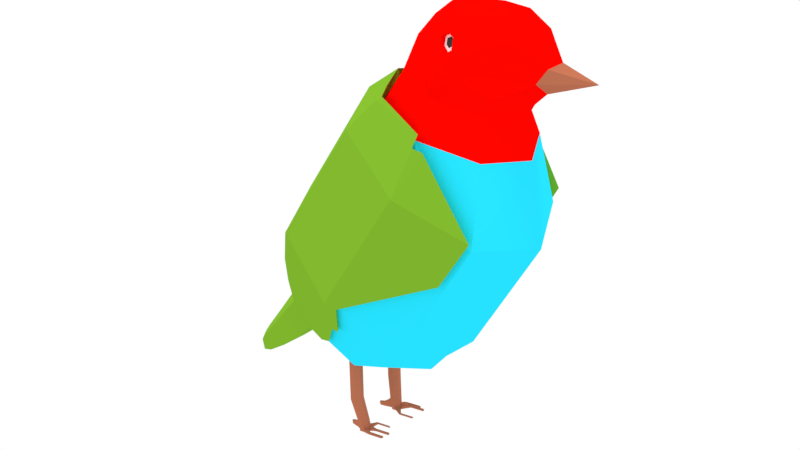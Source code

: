 # Source: Low_Poly_Bird.blend  (saved by Blender 2.78.0; exported with 4.5.12 LTS)
import bpy
from mathutils import Matrix  # noqa: F401  (used for matrix-valued properties, if any)

bpy.ops.wm.read_factory_settings(use_empty=True)
scene = bpy.context.scene
scene.name = 'Scene'

# ---- collections
col_collection_1 = bpy.data.collections.new('Collection 1'); scene.collection.children.link(col_collection_1)

# ---- materials (node trees are filled in below, after node groups)
mat_material = bpy.data.materials.new('Material')
mat_material.alpha_threshold = 0.0
mat_material.use_transparent_shadow = False
mat_material.diffuse_color = (0.01995, 0.7581, 1.0, 1.0)
mat_material.roughness = 0.5
mat_material.specular_intensity = 0.0
mat_material_001 = bpy.data.materials.new('Material.001')
mat_material_001.alpha_threshold = 0.0
mat_material_001.use_transparent_shadow = False
mat_material_001.diffuse_color = (0.2098, 0.4575, 0.02611, 1.0)
mat_material_001.roughness = 0.5
mat_material_001.specular_intensity = 0.2769
mat_material_002 = bpy.data.materials.new('Material.002')
mat_material_002.alpha_threshold = 0.0
mat_material_002.use_transparent_shadow = False
mat_material_002.diffuse_color = (0.477, 0.1554, 0.08305, 1.0)
mat_material_002.roughness = 0.5
mat_material_003 = bpy.data.materials.new('Material.003')
mat_material_003.alpha_threshold = 0.0
mat_material_003.use_transparent_shadow = False
mat_material_003.diffuse_color = (1.0, 0.001739, 0.0, 1.0)
mat_material_003.roughness = 0.5
mat_material_003.specular_intensity = 0.1488
mat_material_004 = bpy.data.materials.new('Material.004')
mat_material_004.alpha_threshold = 0.0
mat_material_004.use_transparent_shadow = False
mat_material_004.diffuse_color = (1.0, 1.0, 1.0, 1.0)
mat_material_004.roughness = 0.5
mat_material_005 = bpy.data.materials.new('Material.005')
mat_material_005.alpha_threshold = 0.0
mat_material_005.use_transparent_shadow = False
mat_material_005.diffuse_color = (0.05222, 0.05222, 0.05222, 1.0)
mat_material_005.roughness = 0.5

# ---- material node trees

# ---- world
world_world = bpy.data.worlds.new('World'); scene.world = world_world
world_world.color = (1.0, 1.0, 1.0)
world_world.use_sun_shadow = False
world_world.sun_shadow_jitter_overblur = 0.0
world_world.cycles.sampling_method = 'MANUAL'
world_world.light_settings.distance = 18.0

# ---- lights
light_hemi = bpy.data.lights.new('Hemi', 'SUN')
light_hemi.transmission_factor = 0.0
light_hemi.angle = 0.1993
light_hemi.energy = 1.0
light_hemi.shadow_buffer_clip_start = 0.5
light_hemi.shadow_soft_size = 0.1
light_hemi.shadow_cascade_max_distance = 1000.0

# ---- meshes
me_cylinder = bpy.data.meshes.new('Cylinder')
me_cylinder.from_pydata([(-0.5865, 1.0, -0.8762), (0.05334, 0.7071, -1.177), (1.101, 0.8554, 0.5427), (0.3184, -1.131e-08, -1.302), (1.422, 2.289e-08, 0.3919), (0.05334, -0.7071, -1.177), (1.101, -0.8554, 0.5427), (-0.5865, -1.0, -0.8762), (0.3306, 0.8926, -0.8137), (0.6652, 5.579e-08, -0.9711), (0.3306, -0.8926, -0.8137), (0.4088, 0.9665, 1.488), (1.023, 0.5981, 1.338), (1.263, -0.0004252, 1.276), (1.023, -0.599, 1.338), (0.4343, -0.8792, 1.488), (-0.1245, -0.6873, 1.638), (-0.3679, 0.1082, 1.701), (-0.09736, 0.6179, 1.638), (0.3703, 0.5639, 1.826), (0.9562, 0.3986, 1.749), (1.199, -0.0003688, 1.717), (0.9562, -0.3994, 1.749), (0.3703, -0.5647, 1.826), (0.1977, -0.3997, 2.075), (-0.1021, -0.01058, 2.225), (0.2022, 0.3983, 2.033), (0.4702, 0.5639, 2.11), (1.026, 0.3986, 1.91), (1.257, -0.0003688, 1.828), (1.026, -0.3994, 1.91), (0.4702, -0.5647, 2.11), (0.3223, -0.3987, 2.375), (0.09672, 0.002822, 2.463), (0.3268, 0.3993, 2.371), (0.6789, 0.5286, 2.301), (1.361, 0.2055, 2.091), (1.383, -0.0003688, 1.958), (1.361, -0.2063, 2.091), (0.6789, -0.5294, 2.301), (0.565, -0.3745, 2.578), (0.3638, 0.001928, 2.683), (0.5692, 0.3736, 2.575), (1.217, 0.3175, 2.474), (1.448, 0.1515, 2.237), (1.898, 0.0001527, 2.164), (1.448, -0.1522, 2.237), (1.217, -0.3189, 2.474), (1.032, -0.2286, 2.648), (0.8833, -0.002213, 2.726), (1.035, 0.2213, 2.646), (0.4494, -0.4729, 2.291), (0.5256, -0.5151, 2.245), (0.6052, -0.5101, 2.3), (0.5888, -0.4545, 2.413), (0.5209, -0.4244, 2.439), (0.4354, -0.4223, 2.391), (0.5174, 0.4231, 2.438), (0.5865, 0.4507, 2.418), (0.6064, 0.5096, 2.302), (0.5256, 0.515, 2.246), (0.4506, 0.4711, 2.295), (0.4354, 0.4225, 2.389), (-0.7227, 0.8563, -1.124), (-0.163, 0.6, -1.387), (0.1222, -0.01566, -1.553), (-0.163, -0.637, -1.387), (-0.7227, -0.8932, -1.124), (-1.414, 0.3341, -1.467), (-0.5294, 0.5316, -1.492), (-0.1426, -0.00281, -1.645), (-0.5294, -0.6844, -1.501), (-1.035, -0.6424, -1.336), (-1.439, -0.3498, -1.453), (-0.6415, 0.4123, -1.434), (-0.6497, 0.4123, -1.59), (-0.6716, -0.3654, -1.59), (-0.6635, -0.3654, -1.434), (-0.6106, -0.4015, -1.594), (-0.6025, -0.4015, -1.438), (-0.5956, -0.4828, -1.594), (-0.5874, -0.4828, -1.438), (-0.6378, -0.5479, -1.592), (-0.6296, -0.5479, -1.436), (-0.7054, -0.5479, -1.589), (-0.6973, -0.5479, -1.433), (-0.7476, -0.4828, -1.586), (-0.7395, -0.4828, -1.43), (-0.7326, -0.4015, -1.587), (-0.7244, -0.4015, -1.431), (-0.5887, 0.3761, -1.594), (-0.5806, 0.3761, -1.438), (-0.5736, 0.2949, -1.594), (-0.5655, 0.2949, -1.438), (-0.6158, 0.2297, -1.592), (-0.6077, 0.2297, -1.436), (-0.6835, 0.2297, -1.589), (-0.6754, 0.2297, -1.433), (-0.7257, 0.2949, -1.586), (-0.7176, 0.2949, -1.43), (-0.7107, 0.3761, -1.587), (-0.7025, 0.3761, -1.431), (-0.6418, 0.4123, -2.085), (-0.6631, -0.3654, -2.09), (-0.6032, -0.4015, -2.079), (-0.5884, -0.4828, -2.076), (-0.6298, -0.5479, -2.084), (-0.6964, -0.5479, -2.097), (-0.7379, -0.4828, -2.105), (-0.7231, -0.4015, -2.102), (-0.5819, 0.3761, -2.074), (-0.5671, 0.2949, -2.071), (-0.6086, 0.2297, -2.079), (-0.6751, 0.2297, -2.092), (-0.7166, 0.2949, -2.1), (-0.7018, 0.3761, -2.097), (-0.5833, 0.353, -2.394), (-0.602, -0.3296, -2.399), (-0.5494, -0.3613, -2.389), (-0.5364, -0.4326, -2.386), (-0.5728, -0.4898, -2.393), (-0.6312, -0.4898, -2.405), (-0.665, -0.4497, -2.412), (-0.6571, -0.3773, -2.409), (-0.5307, 0.3213, -2.384), (-0.5177, 0.25, -2.382), (-0.5541, 0.1928, -2.389), (-0.6125, 0.1928, -2.4), (-0.6368, 0.224, -2.407), (-0.6464, 0.2961, -2.404), (-0.5743, -0.3296, -2.521), (-0.5217, -0.3613, -2.511), (-0.5087, -0.4326, -2.508), (-0.5451, -0.4898, -2.515), (-0.6035, -0.4898, -2.527), (-0.6374, -0.4468, -2.534), (-0.6295, -0.3744, -2.531), (-0.7086, -0.4168, -2.466), (-0.7036, -0.3707, -2.465), (-0.6911, -0.4149, -2.544), (-0.686, -0.3689, -2.543), (-0.7462, -0.4048, -2.492), (-0.7423, -0.3695, -2.49), (-0.7327, -0.4034, -2.551), (-0.7289, -0.3681, -2.55), (-0.7988, -0.3906, -2.511), (-0.7959, -0.364, -2.51), (-0.7887, -0.3895, -2.556), (-0.7858, -0.3629, -2.555), (-0.5878, 0.1928, -2.527), (-0.6138, 0.2354, -2.534), (-0.506, 0.3213, -2.512), (-0.493, 0.25, -2.509), (-0.5294, 0.1928, -2.516), (-0.5586, 0.353, -2.522), (-0.6235, 0.3075, -2.532), (-0.6917, 0.2285, -2.47), (-0.6977, 0.2738, -2.468), (-0.6773, 0.2357, -2.55), (-0.6834, 0.2809, -2.548), (-0.7415, 0.2264, -2.506), (-0.7457, 0.2584, -2.505), (-0.7313, 0.2315, -2.563), (-0.7356, 0.2634, -2.562), (-0.8011, 0.2184, -2.523), (-0.8046, 0.2443, -2.522), (-0.7929, 0.2225, -2.569), (-0.7964, 0.2484, -2.568), (-0.5182, -0.4326, -2.466), (-0.5531, -0.4898, -2.48), (-0.5299, -0.3613, -2.475), (-0.4766, -0.3608, -2.502), (-0.4681, -0.4076, -2.5), (-0.482, -0.3608, -2.478), (-0.4743, -0.4076, -2.473), (-0.4377, -0.3574, -2.498), (-0.432, -0.3889, -2.497), (-0.4413, -0.3574, -2.482), (-0.4362, -0.3889, -2.478), (-0.473, -0.4705, -2.491), (-0.4829, -0.5131, -2.495), (-0.4874, -0.5154, -2.474), (-0.4784, -0.4732, -2.465), (-0.4367, -0.4906, -2.481), (-0.4441, -0.5225, -2.485), (-0.4475, -0.5242, -2.468), (-0.4408, -0.4926, -2.462), (-0.5818, -0.3296, -2.488), (-0.5417, -0.2728, -2.507), (-0.5092, -0.2924, -2.501), (-0.5464, -0.2728, -2.487), (-0.5143, -0.2924, -2.478), (-0.5212, -0.2333, -2.499), (-0.4999, -0.2507, -2.495), (-0.5245, -0.2328, -2.485), (-0.5035, -0.2501, -2.479), (-0.539, 0.1788, -2.476), (-0.505, 0.236, -2.468), (-0.5674, 0.339, -2.486), (-0.5176, 0.3073, -2.472), (-0.5487, 0.387, -2.524), (-0.5001, 0.3712, -2.517), (-0.5473, 0.3988, -2.493), (-0.5003, 0.3855, -2.483), (-0.5297, 0.4345, -2.531), (-0.4953, 0.4233, -2.526), (-0.5288, 0.4429, -2.509), (-0.4954, 0.4334, -2.502), (-0.4195, 0.3316, -2.473), (-0.4112, 0.2861, -2.471), (-0.4188, 0.2771, -2.445), (-0.4269, 0.3227, -2.448), (-0.4195, 0.3316, -2.473), (-0.4112, 0.2861, -2.471), (-0.4188, 0.2771, -2.445), (-0.4269, 0.3227, -2.448), (-0.3793, 0.3362, -2.455), (-0.3733, 0.3029, -2.454), (-0.3789, 0.2964, -2.434), (-0.3847, 0.3297, -2.436), (-0.4455, 0.1823, -2.5), (-0.4675, 0.1478, -2.504), (-0.4527, 0.1739, -2.475), (-0.4733, 0.1394, -2.48), (-0.4162, 0.1426, -2.494), (-0.4306, 0.1201, -2.497), (-0.4209, 0.1371, -2.478), (-0.4343, 0.1145, -2.481), (0.592, -0.4306, 2.307), (0.5248, -0.4348, 2.261), (0.5782, -0.3837, 2.403), (0.5208, -0.3582, 2.425), (0.4487, -0.3565, 2.384), (0.4605, -0.3992, 2.299), (0.5179, 0.357, 2.424), (0.5762, 0.3803, 2.407), (0.593, 0.43, 2.309), (0.5248, 0.4346, 2.262), (0.4615, 0.3975, 2.303), (0.4487, 0.3565, 2.382), (0.005918, -0.5411, 1.871), (-0.3644, -1.211, -0.4867), (1.006, -0.899, 0.5875), (0.4085, -0.9669, 1.353), (-0.2285, -0.4035, 1.664), (1.221, -0.0003688, 1.567), (-0.5304, -0.9743, -0.9026), (-0.233, -0.08826, 1.853), (0.4989, -0.9276, 1.321), (0.6911, -0.9178, 0.05251), (-0.5389, 0.9782, -0.8986), (-0.3816, 1.219, -0.4786), (0.9848, 0.9088, 0.5975), (0.3896, 0.9966, 1.476), (0.7051, 0.9161, 0.07173), (0.5177, 0.9683, 1.326), (1.103, 0.9618, 0.6649), (0.4088, 1.28, 0.9914), (-0.4406, 1.335, -0.4241), (-0.497, -1.027, -0.9192), (-0.5562, -1.054, -0.8913), (-0.4406, -1.331, -0.4241), (-1.491, -0.7446, -0.4734), (-1.294, -0.9405, -0.02293), (-1.771, 0.002109, -0.3417), (-0.7471, 0.002109, 1.535), (-0.4086, -0.9012, 1.376), (-1.647, 0.002109, 0.1433), (-1.491, 0.7488, -0.4734), (-0.4086, 0.9054, 1.376), (-1.294, 0.9447, -0.02293), (-0.5562, 1.058, -0.8913), (0.4088, -1.275, 0.9914), (-0.3217, -1.276, -0.4801), (-0.07088, -0.7237, 1.76), (0.5172, -0.951, 1.587), (-0.2016, -0.4351, 1.778), (-0.04221, 0.6545, 1.76), (-0.3617, 0.002109, 1.818), (0.4896, 1.051, 1.587), (-0.1172, -0.7569, 1.717), (0.4745, 1.054, 1.593), (0.4945, -1.019, 1.462), (-0.7, -0.9411, -1.153), (-1.518, -0.6705, -0.7873), (-1.763, -0.0174, -0.6721), (-1.518, 0.6358, -0.7873), (-0.7, 0.9063, -1.153), (-1.457, -0.3673, -1.501), (-1.784, -0.267, -1.32), (-1.915, -0.009387, -1.246), (-1.784, 0.2482, -1.32), (-1.43, 0.3549, -1.515), (-1.029, -0.6678, -1.377), (-1.725, -0.2664, -1.783), (-1.981, -0.1943, -1.534), (-2.062, -0.009028, -1.452), (-1.981, 0.1762, -1.534), (-1.708, 0.2529, -1.798), (-2.041, -0.2095, -2.06), (-2.177, -0.1532, -1.773), (-2.219, -0.008826, -1.679), (-2.177, 0.1356, -1.773), (-2.032, 0.1954, -2.078), (-2.338, -0.1467, -2.283), (-2.432, -0.108, -2.086), (-2.461, -0.008602, -2.021), (-2.432, 0.09076, -2.086), (-2.332, 0.1319, -2.296), (-2.443, -0.1132, -2.334), (-2.51, -0.08387, -2.18), (-2.53, -0.008484, -2.129), (-2.51, 0.0669, -2.18), (-2.439, 0.09813, -2.344), (-2.511, -0.08552, -2.369), (-2.56, -0.0639, -2.255), (-2.575, -0.008385, -2.217), (-2.56, 0.04713, -2.255), (-2.507, 0.07012, -2.376), (1.126, -0.9472, 0.6543), (0.59, -0.9775, 1.429), (0.7929, -0.9671, 0.08934), (-0.01372, -0.8197, 1.642), (-0.5059, 1.035, -0.915), (-0.3399, 1.289, -0.4715), (0.8077, 0.9695, 0.1096), (0.6099, 1.025, 1.434), (0.4753, -0.3703, 2.37), (0.4828, -0.3972, 2.317), (0.557, -0.3874, 2.382), (0.5208, -0.3714, 2.396), (0.5233, -0.4197, 2.293), (0.5657, -0.4171, 2.322), (0.5188, 0.3705, 2.395), (0.5551, 0.385, 2.385), (0.5655, 0.4159, 2.324), (0.5231, 0.4187, 2.294), (0.4837, 0.3957, 2.32), (0.4757, 0.3702, 2.369), (-0.2646, -0.3386, -2.478), (-0.2589, -0.37, -2.477), (-0.2682, -0.3386, -2.462), (-0.2631, -0.37, -2.459), (-0.2636, -0.4717, -2.462), (-0.271, -0.5036, -2.465), (-0.2744, -0.5053, -2.449), (-0.2677, -0.4737, -2.443), (-0.3481, -0.2144, -2.48), (-0.3268, -0.2318, -2.475), (-0.3514, -0.2139, -2.465), (-0.3304, -0.2312, -2.46), (-0.3566, 0.4534, -2.511), (-0.3221, 0.4421, -2.507), (-0.3556, 0.4618, -2.489), (-0.3223, 0.4523, -2.482), (-0.2062, 0.3551, -2.435), (-0.2002, 0.3218, -2.434), (-0.2057, 0.3153, -2.415), (-0.2116, 0.3486, -2.417), (-0.2431, 0.1615, -2.475), (-0.2574, 0.139, -2.478), (-0.2478, 0.156, -2.458), (-0.2612, 0.1334, -2.462)], [], [(8, 2, 4, 9), (9, 4, 6, 10), (10, 6, 242, 249, 241), (5, 10, 241, 246), (3, 9, 10, 5), (1, 8, 9, 3), (4, 2, 12, 13), (2, 252, 255, 253, 11, 12), (6, 4, 13, 14), (25, 24, 32, 33), (13, 12, 20, 21, 245), (18, 17, 25, 26), (14, 13, 245, 22), (11, 18, 26, 19), (15, 14, 22, 23), (16, 15, 23, 240), (12, 11, 19, 20), (33, 32, 40, 41), (21, 20, 28, 29), (26, 25, 33, 34), (22, 21, 29, 30), (19, 26, 34, 27), (23, 22, 30, 31), (24, 23, 31, 32), (20, 19, 27, 28), (41, 40, 48, 49), (29, 28, 36, 37), (34, 33, 41, 42), (30, 29, 37, 38), (27, 34, 62, 61, 60, 59, 35), (39, 53, 52, 51, 56, 32, 31), (32, 56, 55, 54, 53, 39, 40), (35, 59, 58, 57, 62, 34, 42), (48, 47, 43, 50), (37, 36, 44, 45), (42, 41, 49, 50), (38, 37, 45, 46), (35, 42, 50, 43), (39, 38, 46, 47), (40, 39, 47, 48), (36, 35, 43, 44), (49, 48, 50), (44, 43, 47, 46), (45, 44, 46), (38, 39, 31, 30), (5, 246, 7, 67, 66), (3, 5, 66, 65), (1, 3, 65, 64), (0, 250, 1, 64, 63), (67, 72, 71, 66), (63, 64, 69, 68), (64, 65, 70, 69), (65, 66, 71, 70), (69, 70, 68), (73, 72, 293, 288), (17, 18, 277, 278), (252, 254, 325, 256), (72, 67, 283, 293), (251, 250, 323, 324), (250, 0, 271, 323), (11, 253, 281, 279), (18, 11, 279, 277), (67, 7, 260, 283), (68, 73, 288, 292), (242, 248, 320, 319), (255, 252, 256, 326), (7, 246, 259, 260), (243, 15, 275, 282), (59, 60, 237, 236), (56, 51, 233, 232), (28, 27, 35, 36), (73, 68, 70, 71), (72, 73, 71), (91, 74, 101, 99, 97, 95, 93), (76, 77, 79, 78), (96, 97, 99, 98), (78, 79, 81, 80), (94, 95, 97, 96), (80, 81, 83, 82), (84, 86, 108, 107), (92, 93, 95, 94), (82, 83, 85, 84), (100, 101, 74, 75), (90, 91, 93, 92), (84, 85, 87, 86), (79, 77, 89, 87, 85, 83, 81), (75, 74, 91, 90), (86, 87, 89, 88), (98, 99, 101, 100), (88, 89, 77, 76), (76, 78, 104, 103), (102, 110, 124, 116), (105, 106, 120, 119), (75, 90, 110, 102), (86, 88, 109, 108), (100, 75, 102, 115), (96, 98, 114, 113), (92, 94, 112, 111), (88, 76, 103, 109), (90, 92, 111, 110), (78, 80, 105, 104), (98, 100, 115, 114), (80, 82, 106, 105), (94, 96, 113, 112), (82, 84, 107, 106), (124, 125, 197, 199), (123, 117, 187, 130, 136), (112, 113, 127, 126), (110, 111, 125, 124), (108, 109, 123, 122), (104, 105, 119, 118), (111, 112, 126, 125), (107, 108, 122, 121), (115, 102, 116, 129), (103, 104, 118, 117), (106, 107, 121, 120), (114, 115, 129, 128), (109, 103, 117, 123), (113, 114, 128, 127), (130, 131, 132, 133, 134, 135, 136), (121, 122, 135, 134), (123, 136, 140, 138), (119, 120, 169, 168), (117, 118, 170, 187), (120, 121, 134, 133, 169), (118, 119, 168, 170), (140, 139, 143, 144), (122, 123, 138, 137), (135, 122, 137, 139), (136, 135, 139, 140), (144, 143, 147, 148), (138, 140, 144, 142), (139, 137, 141, 143), (137, 138, 142, 141), (145, 146, 148, 147), (142, 144, 148, 146), (143, 141, 145, 147), (141, 142, 146, 145), (154, 151, 152, 153, 149, 150, 155), (129, 155, 159, 157), (126, 127, 149, 153, 196), (127, 128, 150, 149), (125, 126, 196, 197), (129, 116, 198, 154, 155), (116, 124, 199, 198), (158, 156, 160, 162), (155, 150, 158, 159), (150, 128, 156, 158), (128, 129, 157, 156), (162, 160, 164, 166), (156, 157, 161, 160), (159, 158, 162, 163), (157, 159, 163, 161), (164, 165, 167, 166), (160, 161, 165, 164), (163, 162, 166, 167), (161, 163, 167, 165), (132, 168, 182, 179), (170, 168, 174, 173), (173, 174, 178, 177), (168, 132, 172, 174), (131, 170, 173, 171), (132, 131, 171, 172), (186, 185, 345, 346), (172, 171, 175, 176), (171, 173, 177, 175), (174, 172, 176, 178), (182, 181, 185, 186), (133, 132, 179, 180), (168, 169, 181, 182), (169, 133, 180, 181), (195, 193, 348, 350), (180, 179, 183, 184), (181, 180, 184, 185), (179, 182, 186, 183), (188, 190, 194, 192), (131, 130, 188, 189), (170, 131, 189, 191), (187, 170, 191, 190), (130, 187, 190, 188), (207, 205, 352, 354), (191, 189, 193, 195), (190, 191, 195, 194), (189, 188, 192, 193), (203, 201, 205, 207), (151, 154, 200, 201), (199, 197, 210, 211), (197, 196, 223, 222), (199, 151, 201, 203), (198, 199, 203, 202), (154, 198, 202, 200), (218, 217, 356, 357), (202, 203, 207, 206), (201, 200, 204, 205), (200, 202, 206, 204), (208, 211, 215, 212), (197, 152, 209, 210), (151, 199, 211, 208), (152, 151, 208, 209), (212, 215, 219, 216), (211, 210, 214, 215), (209, 208, 212, 213), (210, 209, 213, 214), (227, 225, 360, 362), (215, 214, 218, 219), (213, 212, 216, 217), (214, 213, 217, 218), (223, 221, 225, 227), (152, 197, 222, 220), (153, 152, 220, 221), (196, 153, 221, 223), (177, 178, 342, 341), (222, 223, 227, 226), (221, 220, 224, 225), (220, 222, 226, 224), (233, 229, 331, 328), (248, 243, 282, 320), (244, 17, 278, 276), (253, 255, 326, 281), (63, 68, 292, 287), (246, 241, 273, 259), (241, 249, 321, 273), (235, 236, 335, 334), (62, 57, 234, 239), (53, 54, 230, 228), (52, 53, 228, 229), (51, 52, 229, 233), (60, 61, 238, 237), (58, 59, 236, 235), (54, 55, 231, 230), (57, 58, 235, 234), (55, 56, 232, 231), (61, 62, 239, 238), (240, 247, 244, 16), (243, 248, 242, 6, 14, 15), (15, 16, 274, 275), (22, 245, 21), (240, 23, 24), (0, 63, 287, 271), (254, 251, 324, 325), (249, 242, 319, 321), (251, 254, 252, 2, 8), (250, 251, 8, 1), (16, 244, 276, 274), (258, 257, 256, 325, 324), (263, 266, 265, 267), (265, 266, 280, 276, 278), (267, 265, 269, 270), (268, 271, 287, 286), (264, 267, 270, 268), (262, 263, 267, 264), (271, 258, 324, 323), (272, 319, 320, 282), (269, 265, 278, 277), (286, 287, 292, 291), (264, 268, 286, 285), (262, 264, 285, 284), (260, 262, 284, 283), (291, 292, 298, 297), (283, 284, 289, 288, 293), (284, 285, 290, 289), (285, 286, 291, 290), (295, 296, 301, 300), (288, 289, 295, 294), (292, 288, 294, 298), (289, 290, 296, 295), (290, 291, 297, 296), (302, 303, 308, 307), (296, 297, 302, 301), (297, 298, 303, 302), (298, 294, 299, 303), (294, 295, 300, 299), (305, 306, 311, 310), (303, 299, 304, 308), (299, 300, 305, 304), (300, 301, 306, 305), (301, 302, 307, 306), (312, 313, 318, 317), (306, 307, 312, 311), (307, 308, 313, 312), (308, 304, 309, 313), (304, 305, 310, 309), (318, 314, 315, 316, 317), (313, 309, 314, 318), (309, 310, 315, 314), (310, 311, 316, 315), (311, 312, 317, 316), (258, 271, 268, 270), (261, 272, 266, 263), (277, 279, 281, 257, 269), (258, 270, 269, 257), (274, 280, 322, 282, 275), (260, 261, 263, 262), (273, 321, 319, 272, 261), (282, 322, 280, 266, 272), (259, 273, 261, 260), (276, 280, 274), (281, 326, 256, 257), (327, 328, 331, 332, 329, 330), (231, 232, 327, 330), (228, 230, 329, 332), (230, 231, 330, 329), (229, 228, 332, 331), (232, 233, 328, 327), (338, 333, 334, 335, 336, 337), (236, 237, 336, 335), (237, 238, 337, 336), (238, 239, 338, 337), (239, 234, 333, 338), (234, 235, 334, 333), (341, 342, 340, 339), (346, 345, 344, 343), (349, 350, 348, 347), (353, 354, 352, 351), (358, 357, 356, 355), (361, 362, 360, 359), (217, 216, 355, 356), (178, 176, 340, 342), (175, 177, 341, 339), (224, 226, 361, 359), (204, 206, 353, 351), (192, 194, 349, 347), (225, 224, 359, 360), (183, 186, 346, 343), (205, 204, 351, 352), (185, 184, 344, 345), (176, 175, 339, 340), (193, 192, 347, 348), (184, 183, 343, 344), (219, 218, 357, 358), (226, 227, 362, 361), (216, 219, 358, 355), (206, 207, 354, 353), (194, 195, 350, 349), (24, 25, 240), (240, 25, 247), (25, 17, 247), (244, 247, 17)])
me_cylinder.polygons.foreach_set('material_index', [0, 0, 0, 0, 0, 0, 0, 0, 0, 3, 3, 3, 3, 3, 3, 3, 3, 3, 3, 3, 3, 3, 3, 3, 3, 3, 3, 3, 3, 3, 3, 3, 3, 3, 2, 3, 2, 3, 3, 3, 3, 3, 3, 2, 3, 0, 0, 0, 0, 0, 0, 0, 0, 0, 1, 1, 1, 1, 1, 1, 1, 1, 1, 1, 1, 1, 1, 1, 3, 3, 3, 0, 0, 2, 2, 2, 2, 2, 2, 2, 2, 2, 2, 2, 2, 2, 2, 2, 2, 2, 2, 2, 2, 2, 2, 2, 2, 2, 2, 2, 2, 2, 2, 2, 2, 2, 2, 2, 2, 2, 2, 2, 2, 2, 2, 2, 2, 2, 2, 2, 2, 2, 2, 2, 2, 2, 2, 2, 2, 2, 2, 2, 2, 2, 2, 2, 2, 2, 2, 2, 2, 2, 2, 2, 2, 2, 2, 2, 2, 2, 2, 2, 2, 2, 2, 2, 2, 2, 2, 2, 2, 2, 2, 2, 2, 2, 2, 2, 2, 2, 2, 2, 2, 2, 2, 2, 2, 2, 2, 2, 2, 2, 2, 2, 2, 2, 2, 2, 2, 2, 2, 2, 2, 2, 2, 2, 2, 2, 2, 2, 2, 2, 2, 2, 2, 2, 2, 2, 2, 2, 2, 2, 2, 2, 2, 4, 1, 1, 1, 1, 1, 1, 4, 3, 3, 3, 3, 3, 3, 3, 3, 3, 3, 3, 0, 1, 3, 3, 1, 1, 1, 0, 0, 1, 1, 1, 1, 1, 1, 1, 1, 1, 1, 1, 1, 1, 1, 1, 1, 1, 1, 1, 1, 1, 1, 1, 1, 1, 1, 1, 1, 1, 1, 1, 1, 1, 1, 1, 1, 1, 1, 1, 1, 1, 1, 1, 1, 1, 1, 1, 1, 1, 1, 1, 1, 1, 1, 1, 5, 4, 4, 4, 4, 4, 5, 4, 4, 4, 4, 4, 2, 2, 2, 2, 2, 2, 2, 2, 2, 2, 2, 2, 2, 2, 2, 2, 2, 2, 2, 2, 2, 2, 2, 2, 3, 3, 3, 3])
me_cylinder.materials.append(mat_material)
me_cylinder.materials.append(mat_material_001)
me_cylinder.materials.append(mat_material_002)
me_cylinder.materials.append(mat_material_003)
me_cylinder.materials.append(mat_material_004)
me_cylinder.materials.append(mat_material_005)
me_cylinder.use_remesh_preserve_volume = False
me_cylinder.use_remesh_preserve_attributes = False
me_cylinder.use_mirror_vertex_groups = False
me_cylinder.update()

# ---- objects
ob_hemi = bpy.data.objects.new('Hemi', light_hemi)
ob_cylinder = bpy.data.objects.new('Cylinder', me_cylinder)

# ---- transforms, parenting, visibility, modifiers, constraints
ob_hemi.location = (-0.2814, -0.9412, 0.508)
ob_hemi.lineart.crease_threshold = 0.0
ob_cylinder.location = (0.0, 0.0, 0.0)
ob_cylinder.scale = (1.0, 0.8133, 1.0)
ob_cylinder.lineart.crease_threshold = 0.0

# ---- collection membership
col_collection_1.objects.link(ob_hemi)
col_collection_1.objects.link(ob_cylinder)

# ---- scene / render settings (as saved in the file)
scene.frame_start = 1; scene.frame_end = 250; scene.frame_set(2)
scene.render.engine = 'BLENDER_EEVEE_NEXT'
scene.render.resolution_percentage = 50
scene.render.dither_intensity = 0.0
scene.cycles.use_denoising = False
scene.cycles.samples = 128
scene.cycles.sampling_pattern = 'TABULATED_SOBOL'
scene.cycles.light_sampling_threshold = 0.0
scene.cycles.use_adaptive_sampling = False
scene.cycles.use_light_tree = False
scene.cycles.blur_glossy = 0.0
scene.cycles.sample_clamp_indirect = 0.0
scene.view_settings.view_transform = 'Standard'
bpy.context.view_layer.update()

# ---- added for rendering (the .blend has no active camera): camera
cam_auto = bpy.data.cameras.new('AutoCamera')
cam_auto.lens = 50.0
cam_auto.sensor_width = 36.0
cam_auto.clip_end = 1000.0
ob_auto_camera = bpy.data.objects.new('AutoCamera', cam_auto)
scene.collection.objects.link(ob_auto_camera)
ob_auto_camera.location = (6.38062, -8.06114, 5.45374)
ob_auto_camera.rotation_euler = (1.09748, -7.21219e-08, 0.694738)
scene.camera = ob_auto_camera
bpy.context.view_layer.update()

